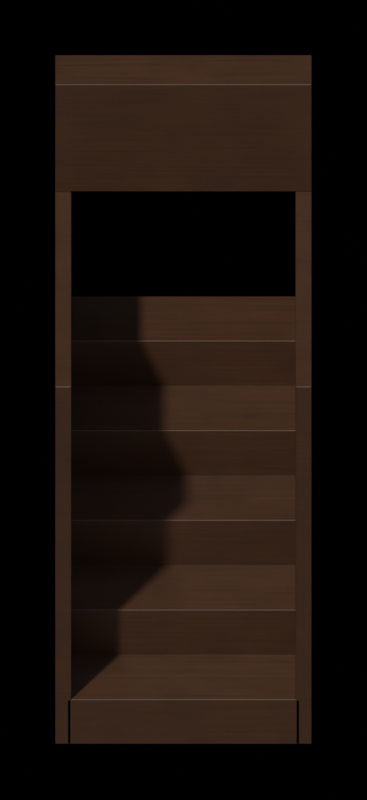 # Source: minbar.blend  (saved by Blender 5.2.45; exported with 4.5.12 LTS)
import bpy
from mathutils import Matrix  # noqa: F401  (used for matrix-valued properties, if any)

bpy.ops.wm.read_factory_settings(use_empty=True)
scene = bpy.context.scene
scene.name = 'minbar'

# ---- collections
col_assembly = bpy.data.collections.new('Assembly'); scene.collection.children.link(col_assembly)
col_renderrig = bpy.data.collections.new('RenderRig'); scene.collection.children.link(col_renderrig)

# ---- materials (node trees are filled in below, after node groups)
mat_wood_dark = bpy.data.materials.new('wood_dark')

# ---- material node trees
mat_wood_dark.use_nodes = True; mat_wood_dark.node_tree.nodes.clear()
_N = mat_wood_dark.node_tree.nodes; _L = mat_wood_dark.node_tree.links
n0 = _N.new('ShaderNodeOutputMaterial'); n0.name = 'Material Output'; n0.location = (0, 0)
n1 = _N.new('ShaderNodeBsdfPrincipled'); n1.name = 'Principled BSDF'; n1.location = (0, 0)
n1.inputs[10].default_value = 0.005
n2 = _N.new('ShaderNodeTexCoord'); n2.name = 'Texture Coordinate'; n2.location = (0, 0)
n3 = _N.new('ShaderNodeRGB'); n3.name = 'Color'; n3.location = (0, 0)
n3.outputs[0].default_value = (0.05497, 0.02198, 0.00854, 1.0)
n4 = _N.new('ShaderNodeRGB'); n4.name = 'Color.001'; n4.location = (0, 0)
n4.outputs[0].default_value = (0.214, 0.214, 0.214, 1.0)
n5 = _N.new('ShaderNodeMapping'); n5.name = 'Mapping'; n5.location = (0, 0)
n5.inputs[3].default_value = (0.6, 30.0, 30.0)
n6 = _N.new('ShaderNodeTexNoise'); n6.name = 'Noise Texture'; n6.location = (0, 0)
n6.width = 160
n6.inputs[2].default_value = 3.0
n6.inputs[3].default_value = 8.0
n6.inputs[4].default_value = 0.6
n7 = _N.new('ShaderNodeMapRange'); n7.name = 'Map Range'; n7.location = (0, 0)
n7.inputs[1].default_value = 0.3
n7.inputs[2].default_value = 0.7
n7.inputs[3].default_value = 0.72
n7.inputs[4].default_value = 1.15
n8 = _N.new('ShaderNodeMix'); n8.name = 'Mix'; n8.location = (0, 0)
n8.data_type = 'RGBA'
n8.blend_type = 'MULTIPLY'
n8.inputs[0].default_value = 1.0
n9 = _N.new('ShaderNodeTexNoise'); n9.name = 'Noise Texture.001'; n9.location = (0, 0)
n9.width = 160
n9.inputs[2].default_value = 6.0
n9.inputs[3].default_value = 4.0
n9.inputs[4].default_value = 0.6
n10 = _N.new('ShaderNodeMapRange'); n10.name = 'Map Range.001'; n10.location = (0, 0)
n10.inputs[1].default_value = 0.3
n10.inputs[2].default_value = 0.7
n10.inputs[3].default_value = 0.88
n10.inputs[4].default_value = 1.12
n11 = _N.new('ShaderNodeMix'); n11.name = 'Mix.001'; n11.location = (0, 0)
n11.data_type = 'RGBA'
n11.blend_type = 'MULTIPLY'
n11.inputs[0].default_value = 1.0
n12 = _N.new('ShaderNodeAttribute'); n12.name = 'Attribute'; n12.location = (0, 0)
n12.attribute_name = 'part_rand'
n13 = _N.new('ShaderNodeMapRange'); n13.name = 'Map Range.002'; n13.location = (0, 0)
n13.inputs[3].default_value = 0.92
n13.inputs[4].default_value = 1.08
n14 = _N.new('ShaderNodeMix'); n14.name = 'Mix.002'; n14.location = (0, 0)
n14.data_type = 'RGBA'
n14.blend_type = 'MULTIPLY'
n14.inputs[0].default_value = 1.0
_L.new(n1.outputs[0], n0.inputs[0])
_L.new(n2.outputs[3], n5.inputs[0])
_L.new(n5.outputs[0], n6.inputs[0])
_L.new(n6.outputs[0], n7.inputs[0])
_L.new(n3.outputs[0], n8.inputs[6])
_L.new(n7.outputs[0], n8.inputs[7])
_L.new(n2.outputs[3], n9.inputs[0])
_L.new(n9.outputs[0], n10.inputs[0])
_L.new(n8.outputs[2], n11.inputs[6])
_L.new(n10.outputs[0], n11.inputs[7])
_L.new(n12.outputs[2], n13.inputs[0])
_L.new(n11.outputs[2], n14.inputs[6])
_L.new(n13.outputs[0], n14.inputs[7])
_L.new(n14.outputs[2], n1.inputs[0])
n0.is_active_output = True

# ---- world
world_noworldlight = bpy.data.worlds.new('NoWorldLight'); scene.world = world_noworldlight
world_noworldlight.use_nodes = True; world_noworldlight.node_tree.nodes.clear()
_N = world_noworldlight.node_tree.nodes; _L = world_noworldlight.node_tree.links
n0 = _N.new('ShaderNodeBackground'); n0.name = 'Background'; n0.location = (-200, 100)
n0.inputs[0].default_value = (0.05, 0.05, 0.05, 1.0)
n0.inputs[1].default_value = 0.0
n1 = _N.new('ShaderNodeOutputWorld'); n1.name = 'World Output'; n1.location = (200, 100)
_L.new(n0.outputs[0], n1.inputs[0])
n1.is_active_output = True

# ---- cameras
cam_orthocamera = bpy.data.cameras.new('OrthoCamera')
cam_orthocamera.type = 'ORTHO'
cam_orthocamera.sensor_fit = 'HORIZONTAL'
cam_orthocamera.clip_end = 100.0
cam_orthocamera.ortho_scale = 1.573

# ---- lights
light_keysun = bpy.data.lights.new('KeySun', 'SUN')
light_keysun.color = (1.0, 0.96, 0.9)
light_keysun.angle = 0.05236
light_keysun.energy = 3.2
light_skyfill = bpy.data.lights.new('SkyFill', 'SUN')
light_skyfill.color = (0.75, 0.85, 1.0)
light_skyfill.angle = 1.571
light_skyfill.energy = 0.8
light_groundbounce = bpy.data.lights.new('GroundBounce', 'SUN')
light_groundbounce.color = (1.0, 0.8, 0.65)
light_groundbounce.angle = 1.571
light_groundbounce.energy = 0.35

# ---- meshes
me_mainmesh = bpy.data.meshes.new('MainMesh')
me_mainmesh.from_pydata([(-0.5, -0.9, 0.0), (0.5, -0.9, 0.0), (0.5, 0.6, 0.0), (-0.5, 0.6, 0.0), (-0.5, -0.9, 0.25), (0.5, -0.9, 0.25), (0.5, 0.6, 0.25), (-0.5, 0.6, 0.25), (-0.5, -0.6, 0.0), (0.5, -0.6, 0.0), (0.5, 0.6, 0.0), (-0.5, 0.6, 0.0), (-0.5, -0.6, 0.5), (0.5, -0.6, 0.5), (0.5, 0.6, 0.5), (-0.5, 0.6, 0.5), (-0.5, -0.3, 0.0), (0.5, -0.3, 0.0), (0.5, 0.6, 0.0), (-0.5, 0.6, 0.0), (-0.5, -0.3, 0.75), (0.5, -0.3, 0.75), (0.5, 0.6, 0.75), (-0.5, 0.6, 0.75), (-0.5, 0.0, 0.0), (0.5, 0.0, 0.0), (0.5, 0.6, 0.0), (-0.5, 0.6, 0.0), (-0.5, 0.0, 1.0), (0.5, 0.0, 1.0), (0.5, 0.6, 1.0), (-0.5, 0.6, 1.0), (-0.5, 0.3, 0.0), (0.5, 0.3, 0.0), (0.5, 0.6, 0.0), (-0.5, 0.6, 0.0), (-0.5, 0.3, 1.25), (0.5, 0.3, 1.25), (0.5, 0.6, 1.25), (-0.5, 0.6, 1.25), (-0.55, -0.9, 0.0), (-0.48, -0.9, 0.0), (-0.48, 0.6, 0.0), (-0.55, 0.6, 0.0), (-0.55, -0.9, 2.0), (-0.48, -0.9, 2.0), (-0.48, 0.6, 2.0), (-0.55, 0.6, 2.0), (0.48, -0.9, 0.0), (0.55, -0.9, 0.0), (0.55, 0.6, 0.0), (0.48, 0.6, 0.0), (0.48, -0.9, 2.0), (0.55, -0.9, 2.0), (0.55, 0.6, 2.0), (0.48, 0.6, 2.0), (-0.55, 0.4, 2.0), (0.55, 0.4, 2.0), (0.55, 0.6, 2.0), (-0.55, 0.6, 2.0), (-0.55, 0.4, 2.6), (0.55, 0.4, 2.6), (0.55, 0.6, 2.6), (-0.55, 0.6, 2.6)], [], [(0, 3, 2, 1), (4, 5, 6, 7), (0, 1, 5, 4), (2, 3, 7, 6), (1, 2, 6, 5), (3, 0, 4, 7), (8, 11, 10, 9), (12, 13, 14, 15), (8, 9, 13, 12), (10, 11, 15, 14), (9, 10, 14, 13), (11, 8, 12, 15), (16, 19, 18, 17), (20, 21, 22, 23), (16, 17, 21, 20), (18, 19, 23, 22), (17, 18, 22, 21), (19, 16, 20, 23), (24, 27, 26, 25), (28, 29, 30, 31), (24, 25, 29, 28), (26, 27, 31, 30), (25, 26, 30, 29), (27, 24, 28, 31), (32, 35, 34, 33), (36, 37, 38, 39), (32, 33, 37, 36), (34, 35, 39, 38), (33, 34, 38, 37), (35, 32, 36, 39), (40, 43, 42, 41), (44, 45, 46, 47), (40, 41, 45, 44), (42, 43, 47, 46), (41, 42, 46, 45), (43, 40, 44, 47), (48, 51, 50, 49), (52, 53, 54, 55), (48, 49, 53, 52), (50, 51, 55, 54), (49, 50, 54, 53), (51, 48, 52, 55), (56, 59, 58, 57), (60, 61, 62, 63), (56, 57, 61, 60), (58, 59, 63, 62), (57, 58, 62, 61), (59, 56, 60, 63)])
me_mainmesh.materials.append(mat_wood_dark)
me_mainmesh.update()

# ---- objects
ob_main = bpy.data.objects.new('Main', me_mainmesh)
ob_keysun = bpy.data.objects.new('KeySun', light_keysun)
ob_skyfill = bpy.data.objects.new('SkyFill', light_skyfill)
ob_groundbounce = bpy.data.objects.new('GroundBounce', light_groundbounce)
ob_orthocamera = bpy.data.objects.new('OrthoCamera', cam_orthocamera)

# ---- transforms, parenting, visibility, modifiers, constraints
ob_main.location = (0.0, 0.0, 0.0)
_m = ob_main.modifiers.new('Bevel', 'BEVEL')
_m.width = 0.005
_m.width_pct = 0.005
_m.segments = 2
_m.angle_limit = 0.6981
_m.harden_normals = True
ob_keysun.location = (0.0, 0.0, 0.0)
ob_keysun.rotation_euler = (0.6109, 2.598e-08, -0.6109)
ob_skyfill.location = (0.0, 0.0, 0.0)
ob_skyfill.rotation_euler = (0.3491, 9.749e-09, 0.3491)
ob_groundbounce.location = (0.0, 0.0, 0.0)
ob_groundbounce.rotation_euler = (2.007, -3.907e-09, 0.1745)
ob_orthocamera.location = (0.0, -15.79, 14.42)
ob_orthocamera.rotation_euler = (0.8727, 0.0, 0.0)

# ---- collection membership
col_assembly.objects.link(ob_main)
col_renderrig.objects.link(ob_keysun)
col_renderrig.objects.link(ob_skyfill)
col_renderrig.objects.link(ob_groundbounce)
col_renderrig.objects.link(ob_orthocamera)

# ---- scene / render settings (as saved in the file)
scene.camera = ob_orthocamera
scene.frame_start = 1; scene.frame_end = 250; scene.frame_set(1)
scene.render.engine = 'CYCLES'
scene.render.resolution_x = 236
scene.render.resolution_y = 514
scene.render.film_transparent = True
scene.render.bake_bias = 0.0
scene.render.bake_samples = 0
scene.render.compositor_device = 'GPU'
scene.cycles.use_denoising = False
scene.cycles.samples = 192
scene.cycles.max_bounces = 6
scene.eevee.use_volume_custom_range = False
scene.eevee.fast_gi_thickness_near = 0.1
scene.eevee.fast_gi_thickness_far = 0.0
scene.eevee.ray_tracing_options.screen_trace_thickness = 0.1
scene.view_settings.view_transform = 'Standard'
bpy.context.view_layer.update()
